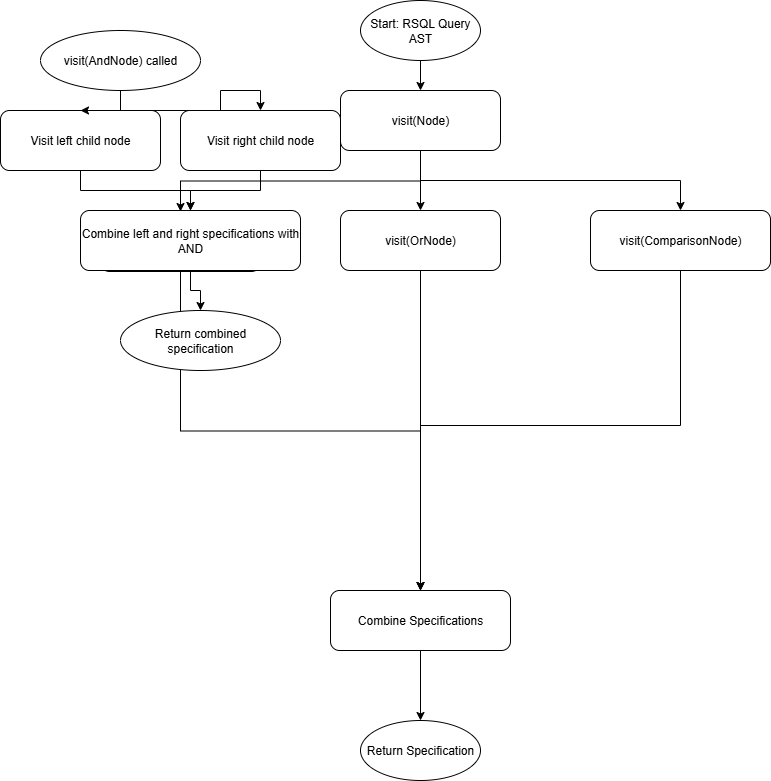

The diagram above was exported from draw.io. Its source (the exported page's mxGraphModel, read from the mxfile embedded in the PNG):
<mxGraphModel dx="1042" dy="562" grid="1" gridSize="10" guides="1" tooltips="1" connect="1" arrows="1" fold="1" page="1" pageScale="1" pageWidth="827" pageHeight="1169" math="0" shadow="0">
  <root>
    <mxCell id="0" />
    <mxCell id="1" parent="0" />
    <mxCell id="37r5oCRSIvoApjhQV4Nr-1" value="Start: RSQL Query AST" style="ellipse;whiteSpace=wrap;html=1;" parent="1" vertex="1">
      <mxGeometry x="400" y="10" width="120" height="60" as="geometry" />
    </mxCell>
    <mxCell id="37r5oCRSIvoApjhQV4Nr-2" value="visit(Node)" style="rounded=1;whiteSpace=wrap;html=1;" parent="1" vertex="1">
      <mxGeometry x="380" y="100" width="160" height="60" as="geometry" />
    </mxCell>
    <mxCell id="37r5oCRSIvoApjhQV4Nr-3" value="visit(AndNode)" style="rounded=1;whiteSpace=wrap;html=1;" parent="1" vertex="1">
      <mxGeometry x="140" y="221" width="160" height="60" as="geometry" />
    </mxCell>
    <mxCell id="37r5oCRSIvoApjhQV4Nr-4" value="visit(OrNode)" style="rounded=1;whiteSpace=wrap;html=1;" parent="1" vertex="1">
      <mxGeometry x="380" y="220" width="160" height="60" as="geometry" />
    </mxCell>
    <mxCell id="37r5oCRSIvoApjhQV4Nr-5" value="visit(ComparisonNode)" style="rounded=1;whiteSpace=wrap;html=1;" parent="1" vertex="1">
      <mxGeometry x="630" y="220" width="180" height="60" as="geometry" />
    </mxCell>
    <mxCell id="37r5oCRSIvoApjhQV4Nr-6" value="Combine Specifications" style="rounded=1;whiteSpace=wrap;html=1;" parent="1" vertex="1">
      <mxGeometry x="370" y="600" width="180" height="60" as="geometry" />
    </mxCell>
    <mxCell id="37r5oCRSIvoApjhQV4Nr-7" value="Return Specification" style="ellipse;whiteSpace=wrap;html=1;" parent="1" vertex="1">
      <mxGeometry x="400" y="730" width="120" height="60" as="geometry" />
    </mxCell>
    <mxCell id="37r5oCRSIvoApjhQV4Nr-8" style="edgeStyle=orthogonalEdgeStyle;rounded=0;orthogonalLoop=1;jettySize=auto;html=1;exitX=0.5;exitY=1;exitDx=0;exitDy=0;entryX=0.5;entryY=0;entryDx=0;entryDy=0;" parent="1" source="37r5oCRSIvoApjhQV4Nr-1" target="37r5oCRSIvoApjhQV4Nr-2" edge="1">
      <mxGeometry relative="1" as="geometry" />
    </mxCell>
    <mxCell id="37r5oCRSIvoApjhQV4Nr-9" style="edgeStyle=orthogonalEdgeStyle;rounded=0;orthogonalLoop=1;jettySize=auto;html=1;exitX=0.5;exitY=1;exitDx=0;exitDy=0;entryX=0.5;entryY=0;entryDx=0;entryDy=0;" parent="1" source="37r5oCRSIvoApjhQV4Nr-2" target="37r5oCRSIvoApjhQV4Nr-3" edge="1">
      <mxGeometry relative="1" as="geometry" />
    </mxCell>
    <mxCell id="37r5oCRSIvoApjhQV4Nr-10" style="edgeStyle=orthogonalEdgeStyle;rounded=0;orthogonalLoop=1;jettySize=auto;html=1;exitX=0.5;exitY=1;exitDx=0;exitDy=0;entryX=0.5;entryY=0;entryDx=0;entryDy=0;" parent="1" source="37r5oCRSIvoApjhQV4Nr-2" target="37r5oCRSIvoApjhQV4Nr-4" edge="1">
      <mxGeometry relative="1" as="geometry" />
    </mxCell>
    <mxCell id="37r5oCRSIvoApjhQV4Nr-11" style="edgeStyle=orthogonalEdgeStyle;rounded=0;orthogonalLoop=1;jettySize=auto;html=1;exitX=0.5;exitY=1;exitDx=0;exitDy=0;entryX=0.5;entryY=0;entryDx=0;entryDy=0;" parent="1" source="37r5oCRSIvoApjhQV4Nr-2" target="37r5oCRSIvoApjhQV4Nr-5" edge="1">
      <mxGeometry relative="1" as="geometry" />
    </mxCell>
    <mxCell id="37r5oCRSIvoApjhQV4Nr-12" style="edgeStyle=orthogonalEdgeStyle;rounded=0;orthogonalLoop=1;jettySize=auto;html=1;exitX=0.5;exitY=1;exitDx=0;exitDy=0;entryX=0.5;entryY=0;entryDx=0;entryDy=0;" parent="1" source="37r5oCRSIvoApjhQV4Nr-3" target="37r5oCRSIvoApjhQV4Nr-6" edge="1">
      <mxGeometry relative="1" as="geometry" />
    </mxCell>
    <mxCell id="37r5oCRSIvoApjhQV4Nr-13" style="edgeStyle=orthogonalEdgeStyle;rounded=0;orthogonalLoop=1;jettySize=auto;html=1;exitX=0.5;exitY=1;exitDx=0;exitDy=0;entryX=0.5;entryY=0;entryDx=0;entryDy=0;" parent="1" source="37r5oCRSIvoApjhQV4Nr-4" target="37r5oCRSIvoApjhQV4Nr-6" edge="1">
      <mxGeometry relative="1" as="geometry" />
    </mxCell>
    <mxCell id="37r5oCRSIvoApjhQV4Nr-14" style="edgeStyle=orthogonalEdgeStyle;rounded=0;orthogonalLoop=1;jettySize=auto;html=1;exitX=0.5;exitY=1;exitDx=0;exitDy=0;entryX=0.5;entryY=0;entryDx=0;entryDy=0;" parent="1" source="37r5oCRSIvoApjhQV4Nr-5" target="37r5oCRSIvoApjhQV4Nr-6" edge="1">
      <mxGeometry relative="1" as="geometry">
        <Array as="points">
          <mxPoint x="720" y="435" />
          <mxPoint x="460" y="435" />
          <mxPoint x="460" y="590" />
        </Array>
      </mxGeometry>
    </mxCell>
    <mxCell id="37r5oCRSIvoApjhQV4Nr-15" style="edgeStyle=orthogonalEdgeStyle;rounded=0;orthogonalLoop=1;jettySize=auto;html=1;exitX=0.5;exitY=1;exitDx=0;exitDy=0;entryX=0.5;entryY=0;entryDx=0;entryDy=0;" parent="1" source="37r5oCRSIvoApjhQV4Nr-6" target="37r5oCRSIvoApjhQV4Nr-7" edge="1">
      <mxGeometry relative="1" as="geometry" />
    </mxCell>
    <mxCell id="2ne-wqNQ-OCNUEB53uQV-1" value="visit(AndNode) called" style="ellipse;whiteSpace=wrap;html=1;" parent="1" vertex="1">
      <mxGeometry x="80" y="40" width="160" height="60" as="geometry" />
    </mxCell>
    <mxCell id="2ne-wqNQ-OCNUEB53uQV-2" value="Visit left child node" style="rounded=1;whiteSpace=wrap;html=1;" parent="1" vertex="1">
      <mxGeometry x="40" y="120" width="160" height="60" as="geometry" />
    </mxCell>
    <mxCell id="2ne-wqNQ-OCNUEB53uQV-3" value="Visit right child node" style="rounded=1;whiteSpace=wrap;html=1;" parent="1" vertex="1">
      <mxGeometry x="220" y="120" width="160" height="60" as="geometry" />
    </mxCell>
    <mxCell id="2ne-wqNQ-OCNUEB53uQV-4" value="Combine left and right specifications with AND" style="rounded=1;whiteSpace=wrap;html=1;" parent="1" vertex="1">
      <mxGeometry x="120" y="220" width="220" height="60" as="geometry" />
    </mxCell>
    <mxCell id="2ne-wqNQ-OCNUEB53uQV-5" value="Return combined specification" style="ellipse;whiteSpace=wrap;html=1;" parent="1" vertex="1">
      <mxGeometry x="160" y="320" width="160" height="60" as="geometry" />
    </mxCell>
    <mxCell id="2ne-wqNQ-OCNUEB53uQV-6" style="edgeStyle=orthogonalEdgeStyle;rounded=0;orthogonalLoop=1;jettySize=auto;html=1;" parent="1" source="2ne-wqNQ-OCNUEB53uQV-1" target="2ne-wqNQ-OCNUEB53uQV-2" edge="1">
      <mxGeometry relative="1" as="geometry" />
    </mxCell>
    <mxCell id="2ne-wqNQ-OCNUEB53uQV-7" style="edgeStyle=orthogonalEdgeStyle;rounded=0;orthogonalLoop=1;jettySize=auto;html=1;" parent="1" source="2ne-wqNQ-OCNUEB53uQV-1" target="2ne-wqNQ-OCNUEB53uQV-3" edge="1">
      <mxGeometry relative="1" as="geometry" />
    </mxCell>
    <mxCell id="2ne-wqNQ-OCNUEB53uQV-8" style="edgeStyle=orthogonalEdgeStyle;rounded=0;orthogonalLoop=1;jettySize=auto;html=1;" parent="1" source="2ne-wqNQ-OCNUEB53uQV-2" target="2ne-wqNQ-OCNUEB53uQV-4" edge="1">
      <mxGeometry relative="1" as="geometry" />
    </mxCell>
    <mxCell id="2ne-wqNQ-OCNUEB53uQV-9" style="edgeStyle=orthogonalEdgeStyle;rounded=0;orthogonalLoop=1;jettySize=auto;html=1;" parent="1" source="2ne-wqNQ-OCNUEB53uQV-3" target="2ne-wqNQ-OCNUEB53uQV-4" edge="1">
      <mxGeometry relative="1" as="geometry" />
    </mxCell>
    <mxCell id="2ne-wqNQ-OCNUEB53uQV-10" style="edgeStyle=orthogonalEdgeStyle;rounded=0;orthogonalLoop=1;jettySize=auto;html=1;" parent="1" source="2ne-wqNQ-OCNUEB53uQV-4" target="2ne-wqNQ-OCNUEB53uQV-5" edge="1">
      <mxGeometry relative="1" as="geometry" />
    </mxCell>
  </root>
</mxGraphModel>